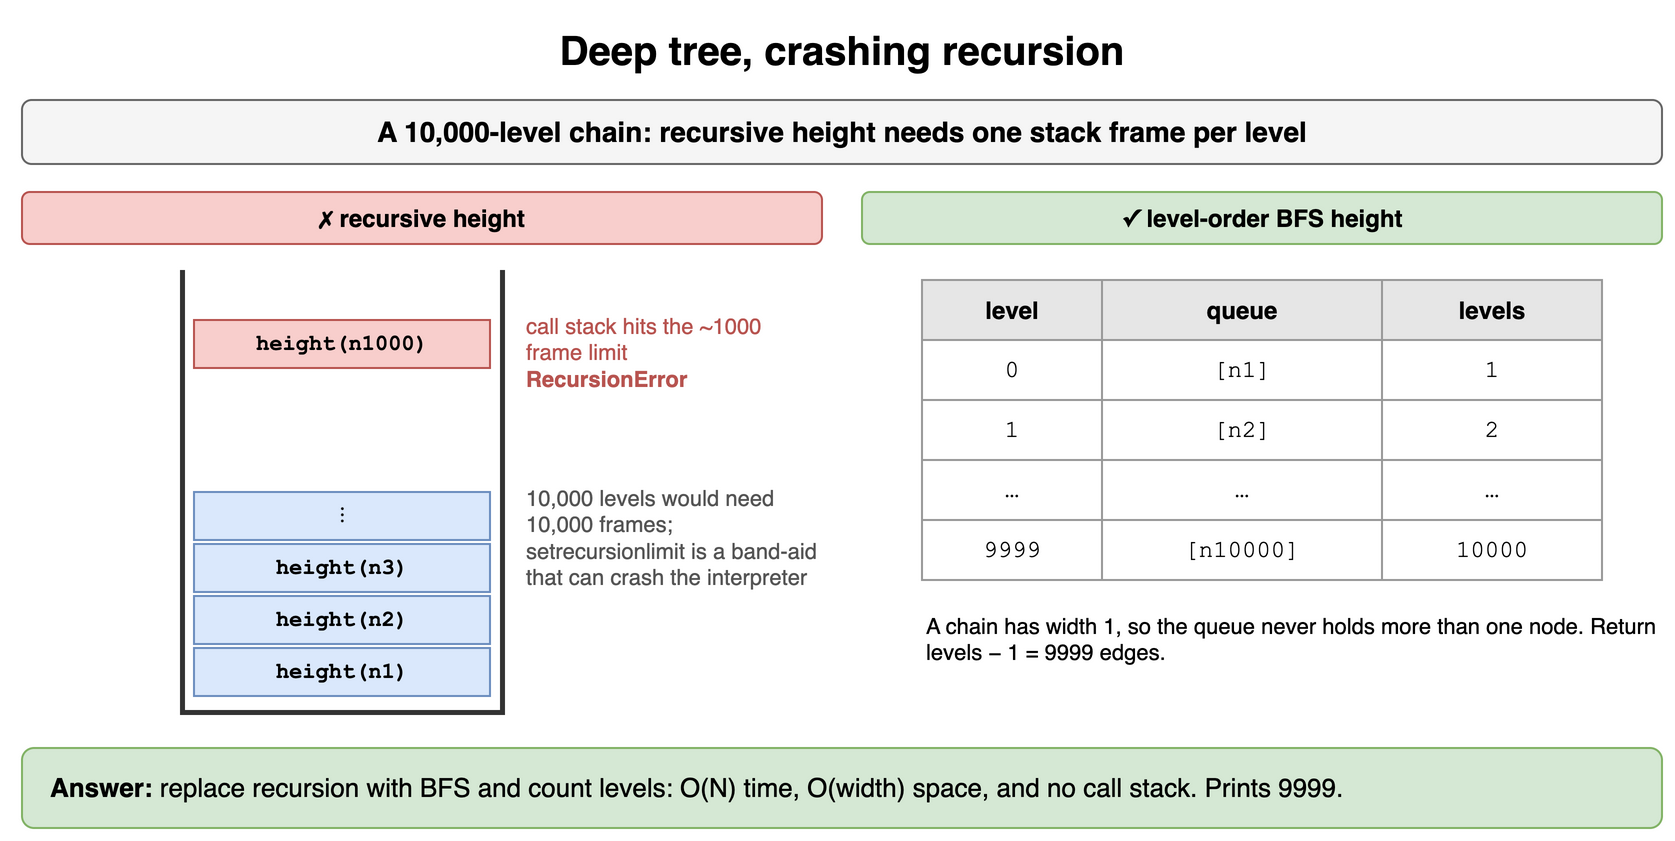

The diagram above was exported from draw.io. Its source (the exported page's mxGraphModel, read from the mxfile embedded in the PNG):
<mxGraphModel dx="900" dy="428" grid="1" gridSize="10" guides="1" tooltips="1" connect="1" arrows="1" fold="1" page="1" pageScale="1" pageWidth="900" pageHeight="428" math="0" shadow="0">
  <root>
    <mxCell id="0" />
    <mxCell id="1" parent="0" />
    <mxCell id="d7t1" value="Deep tree, crashing recursion" style="text;html=1;align=center;verticalAlign=middle;whiteSpace=wrap;fontSize=20;fontStyle=1;" vertex="1" parent="1">
      <mxGeometry x="40" y="10" width="820" height="30" as="geometry" />
    </mxCell>
    <mxCell id="d7t2" value="A 10,000-level chain: recursive height needs one stack frame per level" style="rounded=1;whiteSpace=wrap;html=1;fillColor=#f5f5f5;strokeColor=#666666;fontStyle=1;fontSize=14;" vertex="1" parent="1">
      <mxGeometry x="40" y="50" width="820" height="32" as="geometry" />
    </mxCell>
    <mxCell id="d7t3" value="&lt;b&gt;✗ recursive height&lt;/b&gt;" style="rounded=1;whiteSpace=wrap;html=1;fillColor=#f8cecc;strokeColor=#b85450;fontSize=12;" vertex="1" parent="1">
      <mxGeometry x="40" y="96" width="400" height="26" as="geometry" />
    </mxCell>
    <mxCell id="d7t4" value="&lt;b&gt;✓ level-order BFS height&lt;/b&gt;" style="rounded=1;whiteSpace=wrap;html=1;fillColor=#d5e8d4;strokeColor=#82b366;fontSize=12;" vertex="1" parent="1">
      <mxGeometry x="460" y="96" width="400" height="26" as="geometry" />
    </mxCell>
    <mxCell id="d7t5" value="" style="shape=partialRectangle;whiteSpace=wrap;html=1;top=0;fillColor=none;strokeWidth=2.5;strokeColor=#333333;" vertex="1" parent="1">
      <mxGeometry x="120" y="136" width="160" height="220" as="geometry" />
    </mxCell>
    <mxCell id="d7t6" value="height(n1)" style="rounded=0;whiteSpace=wrap;html=1;fontStyle=1;fontSize=14;fillColor=#dae8fc;strokeColor=#6c8ebf;fontSize=11;fontFamily=Courier New;" vertex="1" parent="1">
      <mxGeometry x="126" y="324" width="148" height="24" as="geometry" />
    </mxCell>
    <mxCell id="d7t7" value="height(n2)" style="rounded=0;whiteSpace=wrap;html=1;fontStyle=1;fontSize=14;fillColor=#dae8fc;strokeColor=#6c8ebf;fontSize=11;fontFamily=Courier New;" vertex="1" parent="1">
      <mxGeometry x="126" y="298" width="148" height="24" as="geometry" />
    </mxCell>
    <mxCell id="d7t8" value="height(n3)" style="rounded=0;whiteSpace=wrap;html=1;fontStyle=1;fontSize=14;fillColor=#dae8fc;strokeColor=#6c8ebf;fontSize=11;fontFamily=Courier New;" vertex="1" parent="1">
      <mxGeometry x="126" y="272" width="148" height="24" as="geometry" />
    </mxCell>
    <mxCell id="d7t9" value="⋮" style="rounded=0;whiteSpace=wrap;html=1;fontStyle=1;fontSize=14;fillColor=#dae8fc;strokeColor=#6c8ebf;fontSize=11;fontFamily=Courier New;" vertex="1" parent="1">
      <mxGeometry x="126" y="246" width="148" height="24" as="geometry" />
    </mxCell>
    <mxCell id="d7t10" value="height(n1000)" style="rounded=0;whiteSpace=wrap;html=1;fontStyle=1;fontSize=14;fillColor=#f8cecc;strokeColor=#b85450;fontSize=11;fontFamily=Courier New;" vertex="1" parent="1">
      <mxGeometry x="126" y="160" width="148" height="24" as="geometry" />
    </mxCell>
    <mxCell id="d7t11" value="call stack hits the ~1000 frame limit&lt;br&gt;&lt;b&gt;RecursionError&lt;/b&gt;" style="text;html=1;whiteSpace=wrap;fontSize=11;align=left;fontColor=#b85450;" vertex="1" parent="1">
      <mxGeometry x="290" y="150" width="150" height="70" as="geometry" />
    </mxCell>
    <mxCell id="d7t12" value="10,000 levels would need 10,000 frames; setrecursionlimit is a band-aid that can crash the interpreter" style="text;html=1;whiteSpace=wrap;fontSize=11;align=left;fontColor=#555555;" vertex="1" parent="1">
      <mxGeometry x="290" y="236" width="150" height="90" as="geometry" />
    </mxCell>
    <mxCell id="d7t13" value="level" style="whiteSpace=wrap;html=1;fillColor=#e6e6e6;strokeColor=#999999;fontStyle=1;fontSize=12;" vertex="1" parent="1">
      <mxGeometry x="490" y="140" width="90" height="30" as="geometry" />
    </mxCell>
    <mxCell id="d7t14" value="queue" style="whiteSpace=wrap;html=1;fillColor=#e6e6e6;strokeColor=#999999;fontStyle=1;fontSize=12;" vertex="1" parent="1">
      <mxGeometry x="580" y="140" width="140" height="30" as="geometry" />
    </mxCell>
    <mxCell id="d7t15" value="levels" style="whiteSpace=wrap;html=1;fillColor=#e6e6e6;strokeColor=#999999;fontStyle=1;fontSize=12;" vertex="1" parent="1">
      <mxGeometry x="720" y="140" width="110" height="30" as="geometry" />
    </mxCell>
    <mxCell id="d7t16" value="0" style="whiteSpace=wrap;html=1;strokeColor=#999999;fontSize=12;fillColor=#ffffff;fontFamily=Courier New;" vertex="1" parent="1">
      <mxGeometry x="490" y="170" width="90" height="30" as="geometry" />
    </mxCell>
    <mxCell id="d7t17" value="[n1]" style="whiteSpace=wrap;html=1;strokeColor=#999999;fontSize=12;fillColor=#ffffff;fontFamily=Courier New;" vertex="1" parent="1">
      <mxGeometry x="580" y="170" width="140" height="30" as="geometry" />
    </mxCell>
    <mxCell id="d7t18" value="1" style="whiteSpace=wrap;html=1;strokeColor=#999999;fontSize=12;fillColor=#ffffff;fontFamily=Courier New;" vertex="1" parent="1">
      <mxGeometry x="720" y="170" width="110" height="30" as="geometry" />
    </mxCell>
    <mxCell id="d7t19" value="1" style="whiteSpace=wrap;html=1;strokeColor=#999999;fontSize=12;fillColor=#ffffff;fontFamily=Courier New;" vertex="1" parent="1">
      <mxGeometry x="490" y="200" width="90" height="30" as="geometry" />
    </mxCell>
    <mxCell id="d7t20" value="[n2]" style="whiteSpace=wrap;html=1;strokeColor=#999999;fontSize=12;fillColor=#ffffff;fontFamily=Courier New;" vertex="1" parent="1">
      <mxGeometry x="580" y="200" width="140" height="30" as="geometry" />
    </mxCell>
    <mxCell id="d7t21" value="2" style="whiteSpace=wrap;html=1;strokeColor=#999999;fontSize=12;fillColor=#ffffff;fontFamily=Courier New;" vertex="1" parent="1">
      <mxGeometry x="720" y="200" width="110" height="30" as="geometry" />
    </mxCell>
    <mxCell id="d7t22" value="…" style="whiteSpace=wrap;html=1;strokeColor=#999999;fontSize=12;fillColor=#ffffff;fontFamily=Courier New;" vertex="1" parent="1">
      <mxGeometry x="490" y="230" width="90" height="30" as="geometry" />
    </mxCell>
    <mxCell id="d7t23" value="…" style="whiteSpace=wrap;html=1;strokeColor=#999999;fontSize=12;fillColor=#ffffff;fontFamily=Courier New;" vertex="1" parent="1">
      <mxGeometry x="580" y="230" width="140" height="30" as="geometry" />
    </mxCell>
    <mxCell id="d7t24" value="…" style="whiteSpace=wrap;html=1;strokeColor=#999999;fontSize=12;fillColor=#ffffff;fontFamily=Courier New;" vertex="1" parent="1">
      <mxGeometry x="720" y="230" width="110" height="30" as="geometry" />
    </mxCell>
    <mxCell id="d7t25" value="9999" style="whiteSpace=wrap;html=1;strokeColor=#999999;fontSize=12;fillColor=#ffffff;fontFamily=Courier New;" vertex="1" parent="1">
      <mxGeometry x="490" y="260" width="90" height="30" as="geometry" />
    </mxCell>
    <mxCell id="d7t26" value="[n10000]" style="whiteSpace=wrap;html=1;strokeColor=#999999;fontSize=12;fillColor=#ffffff;fontFamily=Courier New;" vertex="1" parent="1">
      <mxGeometry x="580" y="260" width="140" height="30" as="geometry" />
    </mxCell>
    <mxCell id="d7t27" value="10000" style="whiteSpace=wrap;html=1;strokeColor=#999999;fontSize=12;fillColor=#ffffff;fontFamily=Courier New;" vertex="1" parent="1">
      <mxGeometry x="720" y="260" width="110" height="30" as="geometry" />
    </mxCell>
    <mxCell id="d7t28" value="A chain has width 1, so the queue never holds more than one node. Return levels − 1 = 9999 edges." style="text;html=1;whiteSpace=wrap;fontSize=11;align=left;" vertex="1" parent="1">
      <mxGeometry x="490" y="300" width="370" height="40" as="geometry" />
    </mxCell>
    <mxCell id="d7t29" value="&lt;b&gt;Answer:&lt;/b&gt; replace recursion with BFS and count levels: O(N) time, O(width) space, and no call stack. Prints 9999." style="rounded=1;whiteSpace=wrap;html=1;fillColor=#d5e8d4;strokeColor=#82b366;fontSize=13;align=left;spacingLeft=12;" vertex="1" parent="1">
      <mxGeometry x="40" y="374" width="820" height="40" as="geometry" />
    </mxCell>
  </root>
</mxGraphModel>